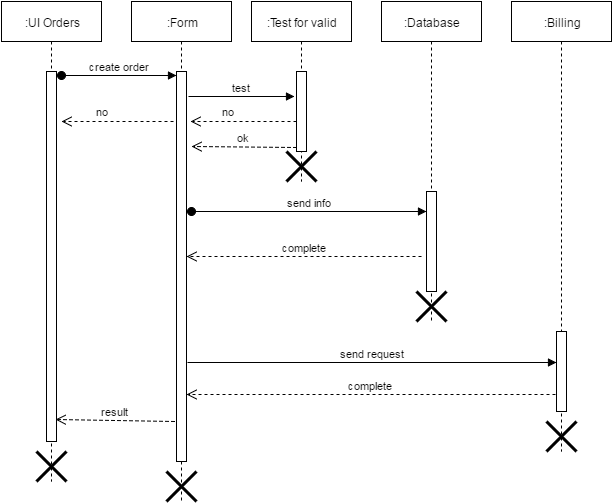

The diagram above was exported from draw.io. Its source (the exported page's mxGraphModel, read from the mxfile embedded in the PNG):
<mxGraphModel dx="876" dy="433" grid="1" gridSize="10" guides="1" tooltips="1" connect="1" arrows="1" fold="1" page="1" pageScale="1" pageWidth="1652" pageHeight="1169" background="#ffffff" math="0" shadow="0">
  <root>
    <mxCell id="0" />
    <mxCell id="1" parent="0" />
    <mxCell id="ad1adb0ebd8669a-1" value=":UI Orders" style="shape=umlLifeline;perimeter=lifelinePerimeter;whiteSpace=wrap;html=1;container=1;collapsible=0;recursiveResize=0;outlineConnect=0;align=center;" parent="1" vertex="1">
      <mxGeometry x="10" y="10" width="100" height="480" as="geometry" />
    </mxCell>
    <mxCell id="ad1adb0ebd8669a-3" value="" style="html=1;points=[];perimeter=orthogonalPerimeter;align=center;" parent="ad1adb0ebd8669a-1" vertex="1">
      <mxGeometry x="45" y="70" width="10" height="370" as="geometry" />
    </mxCell>
    <mxCell id="2481119c60d674e-9" value="" style="shape=umlDestroy;whiteSpace=wrap;html=1;strokeWidth=3;align=center;" vertex="1" parent="ad1adb0ebd8669a-1">
      <mxGeometry x="35" y="450" width="30" height="30" as="geometry" />
    </mxCell>
    <mxCell id="ad1adb0ebd8669a-2" value=":Form" style="shape=umlLifeline;perimeter=lifelinePerimeter;whiteSpace=wrap;html=1;container=1;collapsible=0;recursiveResize=0;outlineConnect=0;align=center;" parent="1" vertex="1">
      <mxGeometry x="140" y="10" width="100" height="500" as="geometry" />
    </mxCell>
    <mxCell id="ad1adb0ebd8669a-12" value="" style="html=1;points=[];perimeter=orthogonalPerimeter;align=center;" parent="ad1adb0ebd8669a-2" vertex="1">
      <mxGeometry x="45" y="70" width="10" height="390" as="geometry" />
    </mxCell>
    <mxCell id="2481119c60d674e-8" value="" style="shape=umlDestroy;whiteSpace=wrap;html=1;strokeWidth=3;align=center;" vertex="1" parent="ad1adb0ebd8669a-2">
      <mxGeometry x="35" y="470" width="30" height="30" as="geometry" />
    </mxCell>
    <mxCell id="ad1adb0ebd8669a-8" value=":Test for valid" style="shape=umlLifeline;perimeter=lifelinePerimeter;whiteSpace=wrap;html=1;container=1;collapsible=0;recursiveResize=0;outlineConnect=0;align=center;" parent="1" vertex="1">
      <mxGeometry x="260" y="10" width="100" height="180" as="geometry" />
    </mxCell>
    <mxCell id="ad1adb0ebd8669a-16" value="" style="html=1;points=[];perimeter=orthogonalPerimeter;align=center;" parent="ad1adb0ebd8669a-8" vertex="1">
      <mxGeometry x="45" y="70" width="10" height="80" as="geometry" />
    </mxCell>
    <mxCell id="ad1adb0ebd8669a-13" value="create order" style="html=1;verticalAlign=bottom;startArrow=oval;endArrow=block;startSize=8;exitX=1.5;exitY=0.011;exitPerimeter=0;" parent="1" source="ad1adb0ebd8669a-3" target="ad1adb0ebd8669a-12" edge="1">
      <mxGeometry relative="1" as="geometry">
        <mxPoint x="-50" y="410" as="sourcePoint" />
      </mxGeometry>
    </mxCell>
    <mxCell id="ad1adb0ebd8669a-17" value="test" style="html=1;verticalAlign=bottom;endArrow=block;" parent="1" edge="1">
      <mxGeometry relative="1" as="geometry">
        <mxPoint x="197" y="105" as="sourcePoint" />
        <mxPoint x="303" y="105" as="targetPoint" />
      </mxGeometry>
    </mxCell>
    <mxCell id="ad1adb0ebd8669a-18" value="ok" style="html=1;verticalAlign=bottom;endArrow=open;dashed=1;endSize=8;exitX=0;exitY=0.95;" parent="1" source="ad1adb0ebd8669a-16" edge="1">
      <mxGeometry relative="1" as="geometry">
        <mxPoint x="200" y="155" as="targetPoint" />
      </mxGeometry>
    </mxCell>
    <mxCell id="ad1adb0ebd8669a-19" value=":Database" style="shape=umlLifeline;perimeter=lifelinePerimeter;whiteSpace=wrap;html=1;container=1;collapsible=0;recursiveResize=0;outlineConnect=0;align=center;" parent="1" vertex="1">
      <mxGeometry x="390" y="10" width="100" height="320" as="geometry" />
    </mxCell>
    <mxCell id="ad1adb0ebd8669a-20" value="" style="html=1;points=[];perimeter=orthogonalPerimeter;align=center;" parent="ad1adb0ebd8669a-19" vertex="1">
      <mxGeometry x="45" y="190" width="10" height="100" as="geometry" />
    </mxCell>
    <mxCell id="ad1adb0ebd8669a-21" value="send info" style="html=1;verticalAlign=bottom;startArrow=oval;endArrow=block;startSize=8;" parent="ad1adb0ebd8669a-19" target="ad1adb0ebd8669a-20" edge="1">
      <mxGeometry relative="1" as="geometry">
        <mxPoint x="-190" y="210" as="sourcePoint" />
      </mxGeometry>
    </mxCell>
    <mxCell id="2481119c60d674e-6" value="" style="shape=umlDestroy;whiteSpace=wrap;html=1;strokeWidth=3;align=center;" vertex="1" parent="ad1adb0ebd8669a-19">
      <mxGeometry x="35" y="290" width="30" height="30" as="geometry" />
    </mxCell>
    <mxCell id="ad1adb0ebd8669a-23" value="no" style="html=1;verticalAlign=bottom;endArrow=open;dashed=1;endSize=8;" parent="1" edge="1">
      <mxGeometry as="geometry">
        <mxPoint x="199" y="130" as="targetPoint" />
        <mxPoint x="305" y="130" as="sourcePoint" />
        <mxPoint x="-15" y="-1" as="offset" />
      </mxGeometry>
    </mxCell>
    <mxCell id="ad1adb0ebd8669a-24" value=":Billing" style="shape=umlLifeline;perimeter=lifelinePerimeter;whiteSpace=wrap;html=1;container=1;collapsible=0;recursiveResize=0;outlineConnect=0;align=center;" parent="1" vertex="1">
      <mxGeometry x="520" y="10" width="100" height="450" as="geometry" />
    </mxCell>
    <mxCell id="ad1adb0ebd8669a-29" value="" style="html=1;points=[];perimeter=orthogonalPerimeter;align=center;" parent="ad1adb0ebd8669a-24" vertex="1">
      <mxGeometry x="45" y="330" width="10" height="80" as="geometry" />
    </mxCell>
    <mxCell id="2481119c60d674e-7" value="" style="shape=umlDestroy;whiteSpace=wrap;html=1;strokeWidth=3;align=center;" vertex="1" parent="ad1adb0ebd8669a-24">
      <mxGeometry x="35" y="420" width="30" height="30" as="geometry" />
    </mxCell>
    <mxCell id="ad1adb0ebd8669a-30" value="send request" style="html=1;verticalAlign=bottom;endArrow=block;entryX=0;entryY=0.388;entryPerimeter=0;exitX=1.1;exitY=0.746;exitPerimeter=0;" parent="1" target="ad1adb0ebd8669a-29" edge="1" source="ad1adb0ebd8669a-12">
      <mxGeometry relative="1" as="geometry">
        <mxPoint x="197" y="396" as="sourcePoint" />
      </mxGeometry>
    </mxCell>
    <mxCell id="ad1adb0ebd8669a-31" value="complete" style="html=1;verticalAlign=bottom;endArrow=open;dashed=1;endSize=8;exitX=-0.1;exitY=0.788;exitPerimeter=0;" parent="1" source="ad1adb0ebd8669a-29" target="ad1adb0ebd8669a-12" edge="1">
      <mxGeometry relative="1" as="geometry">
        <mxPoint x="490" y="281" as="targetPoint" />
      </mxGeometry>
    </mxCell>
    <mxCell id="ad1adb0ebd8669a-32" value="result" style="html=1;verticalAlign=bottom;endArrow=open;dashed=1;endSize=8;exitX=-0.2;exitY=0.897;exitPerimeter=0;" parent="1" edge="1" source="ad1adb0ebd8669a-12">
      <mxGeometry x="93" y="330" as="geometry">
        <mxPoint x="64" y="428" as="targetPoint" />
        <mxPoint x="185" y="330" as="sourcePoint" />
      </mxGeometry>
    </mxCell>
    <mxCell id="2481119c60d674e-1" value="complete" style="html=1;verticalAlign=bottom;endArrow=open;dashed=1;endSize=8;" edge="1" parent="1" target="ad1adb0ebd8669a-12">
      <mxGeometry x="208" y="306" as="geometry">
        <mxPoint x="197" y="232" as="targetPoint" />
        <mxPoint x="430" y="265" as="sourcePoint" />
      </mxGeometry>
    </mxCell>
    <mxCell id="2481119c60d674e-2" value="no" style="html=1;verticalAlign=bottom;endArrow=open;dashed=1;endSize=8;entryX=1.5;entryY=0.135;entryPerimeter=0;" edge="1" parent="1" target="ad1adb0ebd8669a-3">
      <mxGeometry x="10" y="10" as="geometry">
        <mxPoint x="209" y="140" as="targetPoint" />
        <mxPoint x="182" y="130" as="sourcePoint" />
        <mxPoint x="-15" y="-1" as="offset" />
      </mxGeometry>
    </mxCell>
    <mxCell id="2481119c60d674e-3" value="" style="shape=umlDestroy;whiteSpace=wrap;html=1;strokeWidth=3;align=center;" vertex="1" parent="1">
      <mxGeometry x="295" y="160" width="30" height="30" as="geometry" />
    </mxCell>
  </root>
</mxGraphModel>